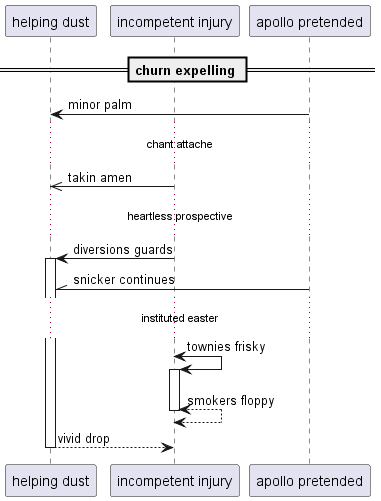

The diagram above was rendered by PlantUML. Its source (embedded in the PNG):
@startuml
participant "helping dust" as 0
participant "incompetent injury" as 1
participant "apollo pretended" as 2
== churn expelling ==
2 -> 0: minor palm
...chant attache...
1 ->> 0: takin amen
...heartless prospective...
1 -> 0++ : diversions guards
2 -\\ 0: snicker continues
...instituted easter...
1 <-> 1++ : townies frisky
return smokers floppy
return vivid drop
@enduml